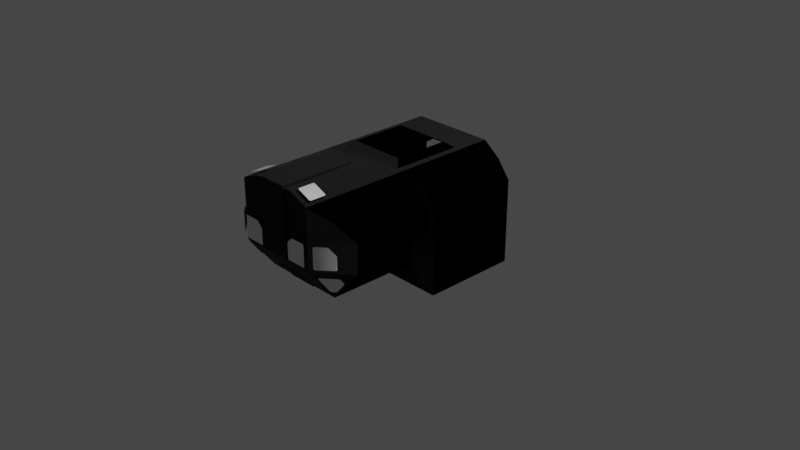 # Source: base_lander_IVA.blend  (saved by Blender 3.1.7; exported with 4.5.12 LTS)
import bpy
from mathutils import Matrix  # noqa: F401  (used for matrix-valued properties, if any)

bpy.ops.wm.read_factory_settings(use_empty=True)
scene = bpy.context.scene
scene.name = 'Scene'

# ---- collections
col_collection = bpy.data.collections.new('Collection'); scene.collection.children.link(col_collection)
col_collider_collider = bpy.data.collections.new('collider:collider')  # instanced only; not linked into the scene

# ---- images (referenced by path relative to the original .blend; pixels are not part of the script)
import os
ASSET_DIR = os.environ.get("B2B_ASSET_DIR", "")  # directory of the original .blend (textures are referenced by path, not embedded)
HERE = os.path.dirname(os.path.abspath(__file__))  # packed textures are extracted next to this script under _unpacked/

def load_image(name, relpath, width, height, colorspace="sRGB"):
    """Load a texture the original file referenced (path relative to the .blend, or extracted next to this script)."""
    p = next((c for c in (os.path.join(HERE, relpath), os.path.join(ASSET_DIR, relpath)) if relpath and os.path.exists(c)), "")
    if p:
        img = bpy.data.images.load(p, check_existing=True)
        img.name = name
    else:  # same state as the original file: an image datablock whose file is absent (Cycles renders it pink)
        img = bpy.data.images.new(name, width, height)
        img.source = "FILE"
        img.filepath = "//" + (relpath or name)
    img.colorspace_settings.name = colorspace
    return img
img_lander_iva_diff_001 = load_image('lander_IVA_diff.001', 'lander_IVA_diff.dds', 1024, 1024, 'sRGB')
img_lander_iva_nrm_001 = load_image('lander_IVA_nrm.001', 'lander_IVA_nrm.dds', 1024, 1024, 'Non-Color')

# ---- materials (node trees are filled in below, after node groups)
mat_landeriva = bpy.data.materials.new('landerIVA')
mat_landeriva.use_transparent_shadow = False
mat_material_001 = bpy.data.materials.new('Material.001')
mat_material_001.use_transparent_shadow = False

# ---- node groups
ng_color4 = bpy.data.node_groups.new('Color4', 'ShaderNodeTree')
_s = ng_color4.interface.new_socket(name='Color', in_out='OUTPUT', socket_type='NodeSocketColor')
_s = ng_color4.interface.new_socket(name='Alpha', in_out='OUTPUT', socket_type='NodeSocketFloat')
_s = ng_color4.interface.new_socket(name='Color', in_out='INPUT', socket_type='NodeSocketColor')
_s = ng_color4.interface.new_socket(name='Alpha', in_out='INPUT', socket_type='NodeSocketFloat')
_s.min_value = 1.0
_N = ng_color4.nodes; _L = ng_color4.links
n0 = _N.new('NodeGroupInput'); n0.name = 'Group Input'; n0.location = (-403, 18)
n1 = _N.new('NodeGroupOutput'); n1.name = 'Group Output'; n1.location = (154, 24)
_L.new(n0.outputs[1], n1.inputs[1])
_L.new(n0.outputs[0], n1.inputs[0])
n1.is_active_output = True
ng_maincolor = bpy.data.node_groups.new('MainColor', 'ShaderNodeTree')
_s = ng_maincolor.interface.new_socket(name='Color', in_out='OUTPUT', socket_type='NodeSocketColor')
_s = ng_maincolor.interface.new_socket(name='Alpha', in_out='OUTPUT', socket_type='NodeSocketFloat')
_s = ng_maincolor.interface.new_socket(name='VColor', in_out='INPUT', socket_type='NodeSocketColor')
_s = ng_maincolor.interface.new_socket(name='VAlpha', in_out='INPUT', socket_type='NodeSocketFloat')
_s.min_value = 1e+04
_s = ng_maincolor.interface.new_socket(name='CColor', in_out='INPUT', socket_type='NodeSocketColor')
_s = ng_maincolor.interface.new_socket(name='CAlpha', in_out='INPUT', socket_type='NodeSocketFloat')
_s.min_value = 1.0
_s = ng_maincolor.interface.new_socket(name='TColor', in_out='INPUT', socket_type='NodeSocketColor')
_s = ng_maincolor.interface.new_socket(name='TAlpha', in_out='INPUT', socket_type='NodeSocketFloat')
_s.min_value = 1.0
_N = ng_maincolor.nodes; _L = ng_maincolor.links
n0 = _N.new('NodeGroupInput'); n0.name = 'Group Input'; n0.location = (-284, 35)
n1 = _N.new('NodeGroupOutput'); n1.name = 'Group Output'; n1.location = (332, -19)
n2 = _N.new('ShaderNodeMix'); n2.name = 'VC*CC*TC'; n2.location = (127, -33)
n2.label = 'VC*CC*TC'
n2.hide = True
n2.data_type = 'RGBA'
n2.blend_type = 'MULTIPLY'
n2.inputs[0].default_value = 1.0
n3 = _N.new('ShaderNodeMix'); n3.name = 'VC*CC'; n3.location = (-44, 33)
n3.label = 'VC*CC'
n3.hide = True
n3.data_type = 'RGBA'
n3.blend_type = 'MULTIPLY'
n3.inputs[0].default_value = 1.0
n4 = _N.new('ShaderNodeMath'); n4.name = 'VA*CA'; n4.location = (-59, -19)
n4.label = 'VA*CA'
n4.hide = True
n4.operation = 'MULTIPLY'
n4.inputs[2].default_value = 0.0
n5 = _N.new('ShaderNodeMath'); n5.name = 'VA*CA*TA'; n5.location = (130, -79)
n5.label = 'VA*CA*TA'
n5.hide = True
n5.operation = 'MULTIPLY'
n5.inputs[2].default_value = 0.0
_L.new(n0.outputs[2], n3.inputs[7])
_L.new(n0.outputs[4], n2.inputs[7])
_L.new(n2.outputs[2], n1.inputs[0])
_L.new(n3.outputs[2], n2.inputs[6])
_L.new(n0.outputs[0], n3.inputs[6])
_L.new(n0.outputs[1], n4.inputs[0])
_L.new(n0.outputs[3], n4.inputs[1])
_L.new(n4.outputs[0], n5.inputs[0])
_L.new(n0.outputs[5], n5.inputs[1])
_L.new(n5.outputs[0], n1.inputs[1])
n1.is_active_output = True
ng_standardshader = bpy.data.node_groups.new('StandardShader', 'ShaderNodeTree')
_s = ng_standardshader.interface.new_socket(name='BSDF', in_out='OUTPUT', socket_type='NodeSocketShader')
_s = ng_standardshader.interface.new_socket(name='BaseColor', in_out='INPUT', socket_type='NodeSocketColor')
_s = ng_standardshader.interface.new_socket(name='Shininess', in_out='INPUT', socket_type='NodeSocketFloat')
_s.min_value = 1e+04
_s = ng_standardshader.interface.new_socket(name='Gloss', in_out='INPUT', socket_type='NodeSocketFloat')
_s.min_value = 1e+04
_s = ng_standardshader.interface.new_socket(name='Emission', in_out='INPUT', socket_type='NodeSocketColor')
_s = ng_standardshader.interface.new_socket(name='Emission Strength', in_out='INPUT', socket_type='NodeSocketFloat')
_s.min_value = 1e+06
_s = ng_standardshader.interface.new_socket(name='Alpha', in_out='INPUT', socket_type='NodeSocketFloat')
_s.min_value = 1.0
_s = ng_standardshader.interface.new_socket(name='NormalColor', in_out='INPUT', socket_type='NodeSocketColor')
_N = ng_standardshader.nodes; _L = ng_standardshader.links
n0 = _N.new('NodeGroupOutput'); n0.name = 'Group Output'; n0.location = (555, 248)
n1 = _N.new('NodeGroupInput'); n1.name = 'Group Input'; n1.location = (-444, 74)
n2 = _N.new('ShaderNodeNormalMap'); n2.name = 'Normal Map'; n2.location = (-96, -256)
n2.hide = True
n3 = _N.new('ShaderNodeMath'); n3.name = 'Roughness'; n3.location = (-4, -2)
n3.label = 'Roughness'
n3.hide = True
n3.operation = 'SQRT'
n3.inputs[2].default_value = 0.0
n4 = _N.new('ShaderNodeMath'); n4.name = 'SpecularConv'; n4.location = (-120, 39)
n4.label = 'SpecularConv'
n4.hide = True
n4.operation = 'SQRT'
n4.inputs[2].default_value = 0.0
n5 = _N.new('ShaderNodeMath'); n5.name = 'Gloss2Rough'; n5.location = (-176, -1)
n5.label = 'Gloss2Rough'
n5.hide = True
n5.operation = 'SUBTRACT'
n5.inputs[0].default_value = 1.0
n5.inputs[2].default_value = 0.0
n6 = _N.new('ShaderNodeBsdfPrincipled'); n6.name = 'Principled BSDF'; n6.location = (226, 256)
n6.distribution = 'GGX'
n6.subsurface_method = 'BURLEY'
n6.inputs[3].default_value = 1.45
_L.new(n6.outputs[0], n0.inputs[0])
_L.new(n4.outputs[0], n6.inputs[13])
_L.new(n1.outputs[3], n6.inputs[27])
_L.new(n3.outputs[0], n6.inputs[2])
_L.new(n1.outputs[0], n6.inputs[0])
_L.new(n1.outputs[1], n4.inputs[0])
_L.new(n1.outputs[6], n2.inputs[1])
_L.new(n5.outputs[0], n3.inputs[0])
_L.new(n1.outputs[2], n5.inputs[1])
_L.new(n2.outputs[0], n6.inputs[5])
_L.new(n1.outputs[5], n6.inputs[4])
_L.new(n1.outputs[4], n6.inputs[28])
n0.is_active_output = True
ng_dxtnormal = bpy.data.node_groups.new('dxtNormal', 'ShaderNodeTree')
_s = ng_dxtnormal.interface.new_socket(name='Color', in_out='OUTPUT', socket_type='NodeSocketColor')
_s = ng_dxtnormal.interface.new_socket(name='RGB', in_out='INPUT', socket_type='NodeSocketColor')
_s = ng_dxtnormal.interface.new_socket(name='Alpha', in_out='INPUT', socket_type='NodeSocketFloat')
_s.min_value = 1e+04
_N = ng_dxtnormal.nodes; _L = ng_dxtnormal.links
n0 = _N.new('NodeReroute'); n0.name = 'Reroute'; n0.location = (396, 44)
n0.width = 100
n0.socket_idname = 'NodeSocketFloat'
n1 = _N.new('NodeReroute'); n1.name = 'Reroute.002'; n1.location = (378, 56)
n1.width = 100
n1.socket_idname = 'NodeSocketFloat'
n2 = _N.new('NodeReroute'); n2.name = 'Reroute.001'; n2.location = (376, 13)
n2.width = 100
n2.socket_idname = 'NodeSocketFloat'
n3 = _N.new('NodeGroupInput'); n3.name = 'dxtNormalInput'; n3.location = (36, 79)
n3.label = 'dxtNormalInput'
n4 = _N.new('NodeGroupOutput'); n4.name = 'dxtNormalOutput'; n4.location = (1779, 73)
n4.label = 'dxtNormalOutput'
n5 = _N.new('ShaderNodeSeparateColor'); n5.name = 'dxtNormal.separateRGB'; n5.location = (215, 54)
n5.label = 'separateRGB'
n5.width = 125
n5.hide = True
n6 = _N.new('ShaderNodeVectorMath'); n6.name = 'mul2'; n6.location = (611, 34)
n6.label = '*2'
n6.hide = True
n6.operation = 'SCALE'
n6.inputs[3].default_value = 2.0
n7 = _N.new('ShaderNodeCombineXYZ'); n7.name = 'Combine XYZ'; n7.location = (446, 34)
n7.hide = True
n8 = _N.new('ShaderNodeVectorMath'); n8.name = 'xy_dot_xy'; n8.location = (941, 34)
n8.label = 'xy . xy'
n8.hide = True
n8.operation = 'DOT_PRODUCT'
n9 = _N.new('ShaderNodeMath'); n9.name = 'subXY'; n9.location = (1106, 34)
n9.label = 'Z^2'
n9.hide = True
n9.operation = 'SUBTRACT'
n9.use_clamp = True
n9.inputs[0].default_value = 1.0
n9.inputs[2].default_value = 0.0
n10 = _N.new('ShaderNodeMath'); n10.name = 'sqrtZ2'; n10.location = (1271, 34)
n10.label = 'Z = sqrt(1-X^2-Y^2)'
n10.hide = True
n10.operation = 'SQRT'
n10.inputs[2].default_value = 0.0
n11 = _N.new('ShaderNodeCombineColor'); n11.name = 'Combine RGB'; n11.location = (1593, 53)
n11.hide = True
n12 = _N.new('ShaderNodeMath'); n12.name = 'zToBlue'; n12.location = (1436, 34)
n12.label = 'Z to Blue'
n12.hide = True
n12.operation = 'MULTIPLY_ADD'
n13 = _N.new('ShaderNodeVectorMath'); n13.name = 'sub1'; n13.location = (776, 34)
n13.label = '-1'
n13.hide = True
n13.operation = 'SUBTRACT'
n13.inputs[1].default_value = (1.0, 1.0, 0.0)
_L.new(n3.outputs[0], n5.inputs[0])
_L.new(n5.outputs[1], n0.inputs[0])
_L.new(n3.outputs[1], n2.inputs[0])
_L.new(n2.outputs[0], n1.inputs[0])
_L.new(n1.outputs[0], n11.inputs[0])
_L.new(n11.outputs[0], n4.inputs[0])
_L.new(n7.outputs[0], n6.inputs[0])
_L.new(n6.outputs[0], n13.inputs[0])
_L.new(n9.outputs[0], n10.inputs[0])
_L.new(n10.outputs[0], n12.inputs[0])
_L.new(n12.outputs[0], n11.inputs[2])
_L.new(n0.outputs[0], n7.inputs[1])
_L.new(n2.outputs[0], n7.inputs[0])
_L.new(n0.outputs[0], n11.inputs[1])
_L.new(n13.outputs[0], n8.inputs[0])
_L.new(n13.outputs[0], n8.inputs[1])
_L.new(n8.outputs[1], n9.inputs[1])
n4.is_active_output = True

# ---- material node trees
mat_landeriva.use_nodes = True; mat_landeriva.node_tree.nodes.clear()
_N = mat_landeriva.node_tree.nodes; _L = mat_landeriva.node_tree.links
n0 = _N.new('ShaderNodeVertexColor'); n0.name = 'Vertex Color'; n0.location = (-88, -138)
n0.hide = True
n1 = _N.new('ShaderNodeTexImage'); n1.name = '_MainTex'; n1.location = (-200, -238)
n1.label = '_MainTex'
n1.hide = True
n1.image = img_lander_iva_diff_001
n2 = _N.new('ShaderNodeTexImage'); n2.name = '_BumpMap'; n2.location = (-188, -311)
n2.label = '_BumpMap'
n2.hide = True
n2.image = img_lander_iva_nrm_001
n3 = _N.new('ShaderNodeUVMap'); n3.name = 'UV Map'; n3.location = (-398, -256)
n4 = _N.new('ShaderNodeOutputMaterial'); n4.name = 'Material Output'; n4.location = (730, -26)
n5 = _N.new('ShaderNodeGroup'); n5.name = '_Color'; n5.location = (-87, -190)
n5.label = '_Color'
n5.hide = True
n5.node_tree = ng_color4
n5.inputs[0].default_value = (1.0, 1.0, 1.0, 1.0)
n5.inputs[1].default_value = 1.0
n6 = _N.new('ShaderNodeGroup'); n6.name = 'MainColor'; n6.location = (104, -41)
n6.node_tree = ng_maincolor
n7 = _N.new('ShaderNodeGroup'); n7.name = 'StandardShader'; n7.location = (489, -47)
n7.node_tree = ng_standardshader
n7.inputs[3].default_value = (0.0, 0.0, 0.0, 1.0)
n7.inputs[4].default_value = 1.0
n8 = _N.new('ShaderNodeValue'); n8.name = '_Shininess'; n8.location = (289, -30)
n8.label = '_Shininess'
n8.hide = True
n8.outputs[0].default_value = 0.4
n9 = _N.new('ShaderNodeGroup'); n9.name = 'dxtNormal'; n9.location = (104, -318)
n9.hide = True
n9.node_tree = ng_dxtnormal
n10 = _N.new('ShaderNodeValue'); n10.name = '_Opacity'; n10.location = (277, -211)
n10.label = '_Opacity'
n10.hide = True
n10.outputs[0].default_value = 1.0
_L.new(n2.outputs[0], n9.inputs[0])
_L.new(n2.outputs[1], n9.inputs[1])
_L.new(n5.outputs[0], n6.inputs[2])
_L.new(n5.outputs[1], n6.inputs[3])
_L.new(n6.outputs[0], n7.inputs[0])
_L.new(n6.outputs[1], n7.inputs[2])
_L.new(n3.outputs[0], n1.inputs[0])
_L.new(n1.outputs[0], n6.inputs[4])
_L.new(n1.outputs[1], n6.inputs[5])
_L.new(n7.outputs[0], n4.inputs[0])
_L.new(n3.outputs[0], n2.inputs[0])
_L.new(n0.outputs[0], n6.inputs[0])
_L.new(n0.outputs[1], n6.inputs[1])
_L.new(n8.outputs[0], n7.inputs[1])
_L.new(n9.outputs[0], n7.inputs[6])
_L.new(n10.outputs[0], n7.inputs[5])
n4.is_active_output = True
mat_material_001.use_nodes = True; mat_material_001.node_tree.nodes.clear()
_N = mat_material_001.node_tree.nodes; _L = mat_material_001.node_tree.links
n0 = _N.new('ShaderNodeBsdfPrincipled'); n0.name = 'Principled BSDF'; n0.location = (10, 300)
n0.distribution = 'GGX'
n0.subsurface_method = 'RANDOM_WALK_SKIN'
n0.inputs[3].default_value = 1.45
n0.inputs[27].default_value = (0.0, 0.0, 0.0, 1.0)
n0.inputs[28].default_value = 1.0
n1 = _N.new('ShaderNodeOutputMaterial'); n1.name = 'Material Output'; n1.location = (300, 300)
_L.new(n0.outputs[0], n1.inputs[0])
n1.is_active_output = True

# ---- world
world_world = bpy.data.worlds.new('World'); scene.world = world_world
world_world.use_nodes = True; world_world.node_tree.nodes.clear()
_N = world_world.node_tree.nodes; _L = world_world.node_tree.links
n0 = _N.new('ShaderNodeOutputWorld'); n0.name = 'World Output'; n0.location = (300, 300)
n1 = _N.new('ShaderNodeBackground'); n1.name = 'Background'; n1.location = (10, 300)
n1.inputs[0].default_value = (0.05088, 0.05088, 0.05088, 1.0)
_L.new(n1.outputs[0], n0.inputs[0])
n0.is_active_output = True
world_world.color = (0.05088, 0.05088, 0.05088)
world_world.use_sun_shadow = False
world_world.sun_shadow_jitter_overblur = 0.0

# ---- cameras
cam_camera = bpy.data.cameras.new('Camera')
cam_camera.clip_end = 100.0
cam_camera.ortho_scale = 7.314

# ---- lights
light_light = bpy.data.lights.new('Light', 'POINT')
light_light.transmission_factor = 0.0
light_light.energy = 1000.0
light_light.shadow_soft_size = 0.1
light_light.shadow_maximum_resolution = 0.006
light_light.use_absolute_resolution = True

# ---- meshes
me_landeriva_001 = bpy.data.meshes.new('landerIVA.001')
me_landeriva_001.from_pydata([(-0.3819, 0.3899, 0.7865), (-0.373, 0.75, 0.5182), (-0.251, 0.75, -0.4173), (-0.373, 0.75, -0.3136), (0.251, 0.75, -0.4173), (0.373, 0.75, 0.5182), (0.2395, 0.75, 0.6036), (0.373, 0.75, -0.3136), (-0.3819, -0.3779, 0.7865), (-0.453, -0.2862, 0.6345), (-0.7844, -0.2862, -0.4538), (-0.7844, -0.2862, 0.4538), (0.4529, -0.2862, -0.2356), (0.453, -0.2862, 0.6345), (0.3819, -0.3779, 0.7865), (0.4529, -0.2862, -0.01281), (-0.4529, -0.2862, -0.01281), (-0.6417, -0.2862, 0.6417), (0.7844, -0.2862, 0.4538), (0.6417, -0.2862, 0.6417), (0.7844, -0.2862, -0.4538), (-0.4529, -0.2862, -0.2356), (-0.6745, -0.2862, 0.2029), (-0.6745, -0.2862, 0.4187), (0.6745, -0.2862, 0.2029), (0.6745, -0.2862, 0.4187), (-0.3011, 0.3087, 0.8453), (-0.453, -0.5725, 0.6345), (0.4529, -0.5725, -0.2356), (0.453, -0.5725, 0.6345), (-0.3011, -0.2966, 0.8453), (0.4529, -0.5725, -0.01281), (-0.4529, -0.5725, -0.01281), (-0.4529, -0.5725, -0.2356), (-0.6745, -0.5725, 0.2231), (-0.6745, -0.5725, 0.405), (0.6745, -0.5725, 0.2231), (0.6745, -0.5725, 0.405), (-0.4537, -0.2862, 0.7865), (-0.7844, -0.2862, 0.4538), (0.4537, -0.2862, 0.7865), (-0.6417, -0.2862, 0.6417), (0.7844, -0.2862, 0.4538), (0.6417, -0.2862, 0.6417), (-0.7844, -0.5725, 0.4538), (-0.6417, -0.5725, 0.6417), (0.7844, -0.5725, 0.4538), (0.6417, -0.5725, 0.6417), (-0.6745, -0.5725, 0.405), (0.6745, -0.5725, 0.405), (-0.7844, -0.5725, 0.4538), (0.7844, -0.5725, 0.4538), (-0.6745, -0.5725, 0.2231), (-0.6745, -0.5725, 0.405), (0.6745, -0.5725, 0.2231), (0.6745, -0.5725, 0.405), (-0.6745, -0.5725, 0.2231), (-0.6745, -0.5725, 0.405), (0.6745, -0.5725, 0.2231), (0.6745, -0.5725, 0.405), (-0.7844, -0.5725, 0.141), (0.7844, -0.5725, 0.141), (-0.233, -0.6265, 0.8749), (0.233, -0.6265, 0.8749), (-0.4537, -1.54, 0.7865), (0.4529, -1.246, -0.2356), (0.4537, -1.54, 0.7865), (-0.4529, -1.246, -0.2356), (-0.7844, -1.246, 0.4538), (-0.6417, -1.384, 0.6417), (0.7844, -1.246, 0.4538), (0.6417, -1.384, 0.6417), (-0.7844, -1.246, 0.141), (0.7844, -1.246, 0.141), (-0.233, -1.54, 0.8749), (0.233, -1.54, 0.8749), (0.4506, -1.54, 0.141), (-0.4506, -1.54, 0.141), (-0.4506, -1.54, 0.4538), (0.4506, -1.54, 0.4538), (-0.1555, -1.259, -0.2353), (-0.1555, -0.8924, -0.2353), (-0.1555, -0.9759, -0.1311), (0.1555, -1.259, -0.2353), (0.1555, -0.8924, -0.2353), (0.1555, -0.9759, -0.1311), (-0.1555, -1.073, -0.1311), (0.1555, -1.073, -0.1311), (0.1555, -1.33, 0.1793), (0.1555, -1.559, 0.1793), (-0.1555, -1.559, 0.1793), (-0.1555, -1.33, 0.1793), (0.1555, -1.33, 0.6006), (-0.1555, -1.33, 0.6006), (0.1555, -1.081, 0.7775), (0.1555, -1.559, 0.8994), (-0.1555, -1.559, 0.8994), (-0.1555, -1.081, 0.7775), (0.1555, -1.081, 0.7775), (-0.1555, -1.081, 0.7775), (0.1555, -0.7594, 0.8994), (-0.1555, -0.7594, 0.8994), (-0.1555, -0.7594, 0.8076), (0.1555, -0.7594, 0.8076), (-0.1555, -0.7594, 0.8076), (0.1555, -0.7594, 0.8076), (-0.1555, -0.7594, 0.8994), (0.1555, -0.7594, 0.8994), (-0.7844, 0.75, 0.4538), (-0.6417, 0.75, 0.6417), (0.7844, 0.75, 0.4538), (0.6417, 0.75, 0.6417), (0.7844, 0.75, -0.4538), (-0.2395, 0.75, 0.6036), (0.3819, 0.3899, 0.7865), (-0.7844, 0.75, -0.4538), (-0.4537, 0.75, 0.7865), (0.4537, 0.75, 0.7865), (-0.4537, -0.2862, 0.7865), (0.4537, -0.2862, 0.7865), (0.4537, -0.5725, 0.7865), (-0.4537, -0.5725, 0.7865), (0.3011, -0.2966, 0.8453), (0.3011, 0.3087, 0.8453)], [(39, 41), (42, 43), (43, 40), (41, 38), (38, 40)], [(108, 11, 10, 115), (14, 8, 30, 122), (109, 17, 11, 108), (111, 19, 119, 117), (115, 10, 20, 112), (110, 18, 19, 111), (116, 118, 17, 109), (112, 20, 18, 110), (119, 19, 13), (9, 17, 118), (12, 20, 10, 21), (18, 20, 24, 25), (19, 18, 25, 13), (17, 9, 23, 11), (11, 23, 22, 10), (16, 21, 10, 22), (15, 24, 20, 12), (119, 13, 29, 120), (24, 15, 31, 36), (23, 9, 27, 35), (63, 62, 121, 120), (9, 118, 121, 27), (25, 24, 36, 37), (13, 25, 37, 29), (16, 22, 34, 32), (21, 16, 32, 33), (15, 12, 28, 31), (22, 23, 35, 34), (12, 21, 33, 28), (27, 45, 44, 35), (121, 45, 27), (29, 37, 46, 47), (120, 29, 47), (46, 37, 49, 51), (35, 44, 50, 48), (37, 36, 54, 55), (34, 35, 53, 52), (55, 54, 58, 59), (52, 53, 57, 56), (59, 58, 61, 46), (56, 57, 44, 60), (28, 61, 58, 31), (32, 56, 60, 33), (44, 45, 69, 68), (120, 47, 71, 66), (61, 28, 65, 73), (45, 121, 64, 69), (60, 44, 68, 72), (28, 33, 67, 65), (33, 60, 72, 67), (47, 46, 70, 71), (46, 61, 73, 70), (63, 120, 66, 75), (121, 62, 74, 64), (62, 63, 75, 74), (72, 68, 78, 77), (75, 66, 79, 76, 77, 78, 64, 74), (69, 64, 78), (65, 67, 77, 76), (73, 65, 76), (69, 78, 68), (71, 70, 79), (70, 73, 76, 79), (71, 79, 66), (67, 72, 77), (8, 0, 26, 30), (85, 87, 83, 84), (81, 82, 85, 84), (83, 89, 90, 80), (81, 84, 83, 80), (85, 82, 86, 87), (96, 97, 99, 93), (87, 86, 91, 88), (88, 92, 95, 89), (92, 93, 99, 98), (92, 98, 94, 95), (88, 91, 93, 92), (89, 95, 96, 90), (97, 96, 101), (87, 88, 89, 83), (97, 94, 98, 99), (100, 101, 96, 95), (95, 94, 100), (97, 101, 106, 104), (103, 102, 101, 100), (101, 100, 107, 106), (94, 97, 104, 105), (100, 94, 105, 107), (102, 103, 105, 104), (101, 102, 104, 106), (103, 100, 107, 105), (80, 90, 91, 86), (90, 96, 93, 91), (81, 80, 86, 82), (3, 1, 109, 108), (5, 7, 110, 111), (7, 4, 112, 110), (1, 113, 116, 109), (113, 6, 117, 116), (2, 3, 108, 115), (4, 2, 115, 112), (6, 5, 111, 117), (114, 0, 116, 117), (0, 8, 118, 116), (14, 114, 117, 119), (14, 119, 120), (8, 121, 118), (8, 14, 120, 121), (114, 14, 122, 123), (0, 114, 123, 26)])
_uv = me_landeriva_001.uv_layers.new(name='UVMap')
_uv.uv.foreach_set('vector', [0.3982, 0.4964, 0.3982, 0.4964, 0.4793, 0.4964, 0.4793, 0.4964, 0.2961, 0.368, 0.3119, 0.409, 0.3119, 0.409, 0.2961, 0.368, 0.3499, 0.4597, 0.3499, 0.4597, 0.3982, 0.4964, 0.3982, 0.4964, 0.3499, 0.4597, 0.3499, 0.4597, 0.3127, 0.4113, 0.3127, 0.4113, 0.6318, 0.2945, 0.6318, 0.2945, 0.4793, 0.4964, 0.4793, 0.4964, 0.3982, 0.4964, 0.3982, 0.4964, 0.3499, 0.4597, 0.3499, 0.4597, 0.3127, 0.4113, 0.3127, 0.4113, 0.3499, 0.4597, 0.3499, 0.4597, 0.4793, 0.4964, 0.4793, 0.4964, 0.3982, 0.4964, 0.3982, 0.4964, 0.318, 0.4127, 0.3499, 0.4597, 0.3532, 0.4586, 0.3502, 0.4432, 0.3499, 0.4597, 0.3127, 0.4113, 0.477, 0.4919, 0.4793, 0.4964, 0.6318, 0.2945, 0.6234, 0.2964, 0.3982, 0.4964, 0.4793, 0.4964, 0.0, 0.0, 0.0, 0.0, 0.3499, 0.4597, 0.3982, 0.4964, 0.0, 0.0, 0.3532, 0.4586, 0.3499, 0.4597, 0.3502, 0.4432, 0.0, 0.0, 0.3982, 0.4964, 0.3982, 0.4964, 0.0, 0.0, 0.0, 0.0, 0.4793, 0.4964, 0.0, 0.0, 0.6234, 0.2964, 0.4793, 0.4964, 0.0, 0.0, 0.0, 0.0, 0.0, 0.0, 0.4793, 0.4964, 0.477, 0.4919, 0.318, 0.4127, 0.3532, 0.4586, 0.3532, 0.4586, 0.318, 0.4127, 0.0, 0.0, 0.0, 0.0, 0.0, 0.0, 0.0, 0.0, 0.0, 0.0, 0.3502, 0.4432, 0.3502, 0.4432, 0.0, 0.0, 0.2901, 0.3348, 0.2901, 0.3147, 0.2901, 0.2945, 0.2901, 0.355, 0.3502, 0.4432, 0.3127, 0.4113, 0.3127, 0.4113, 0.3502, 0.4432, 0.0, 0.0, 0.0, 0.0, 0.0, 0.0, 0.0, 0.0, 0.3532, 0.4586, 0.0, 0.0, 0.0, 0.0, 0.3532, 0.4586, 0.0, 0.0, 0.0, 0.0, 0.0, 0.0, 0.0, 0.0, 0.6234, 0.2964, 0.0, 0.0, 0.0, 0.0, 0.6234, 0.2964, 0.0, 0.0, 0.477, 0.4919, 0.477, 0.4919, 0.0, 0.0, 0.0, 0.0, 0.0, 0.0, 0.0, 0.0, 0.0, 0.0, 0.477, 0.4919, 0.6234, 0.2964, 0.6234, 0.2964, 0.477, 0.4919, 0.3502, 0.4432, 0.0, 0.0, 0.0, 0.0, 0.0, 0.0, 0.3127, 0.4113, 0.0, 0.0, 0.3502, 0.4432, 0.3532, 0.4586, 0.0, 0.0, 0.0, 0.0, 0.0, 0.0, 0.318, 0.4127, 0.3532, 0.4586, 0.0, 0.0, 0.0, 0.0, 0.0, 0.0, 0.0, 0.0, 0.0, 0.0, 0.0, 0.0, 0.0, 0.0, 0.0, 0.0, 0.0, 0.0, 0.0, 0.0, 0.0, 0.0, 0.0, 0.0, 0.0, 0.0, 0.0, 0.0, 0.0, 0.0, 0.0, 0.0, 0.0, 0.0, 0.0, 0.0, 0.0, 0.0, 0.0, 0.0, 0.0, 0.0, 0.0, 0.0, 0.0, 0.0, 0.0, 0.0, 0.0, 0.0, 0.0, 0.0, 0.0, 0.0, 0.0, 0.0, 0.0, 0.0, 0.0, 0.0, 0.0, 0.0, 0.0, 0.0, 0.0, 0.0, 0.477, 0.4919, 0.0, 0.0, 0.0, 0.0, 0.0, 0.0, 0.0, 0.0, 0.0, 0.0, 0.0, 0.0, 0.6234, 0.2964, 0.0, 0.0, 0.0, 0.0, 0.0, 0.0, 0.0, 0.0, 0.318, 0.4127, 0.0, 0.0, 0.0, 0.0, 0.318, 0.4127, 0.0, 0.0, 0.477, 0.4919, 0.477, 0.4919, 0.0, 0.0, 0.0, 0.0, 0.3127, 0.4113, 0.3127, 0.4113, 0.0, 0.0, 0.0, 0.0, 0.0, 0.0, 0.0, 0.0, 0.0, 0.0, 0.477, 0.4919, 0.6234, 0.2964, 0.6234, 0.2964, 0.477, 0.4919, 0.6234, 0.2964, 0.0, 0.0, 0.0, 0.0, 0.6234, 0.2964, 0.0, 0.0, 0.0, 0.0, 0.0, 0.0, 0.0, 0.0, 0.0, 0.0, 0.0, 0.0, 0.0, 0.0, 0.0, 0.0, 0.2901, 0.3348, 0.2901, 0.355, 0.2901, 0.355, 0.2901, 0.3348, 0.2901, 0.2945, 0.2901, 0.3147, 0.2901, 0.3147, 0.2901, 0.2945, 0.2901, 0.3147, 0.2901, 0.3348, 0.2901, 0.3348, 0.2901, 0.3147, 0.0, 0.0, 0.0, 0.0, 0.0, 0.0, 0.0, 0.0, 0.2901, 0.3348, 0.318, 0.4127, 0.0, 0.0, 0.477, 0.4919, 0.0, 0.0, 0.0, 0.0, 0.2901, 0.2945, 0.2901, 0.3147, 0.0, 0.0, 0.3127, 0.4113, 0.0, 0.0, 0.477, 0.4919, 0.6234, 0.2964, 0.6234, 0.2964, 0.477, 0.4919, 0.0, 0.0, 0.477, 0.4919, 0.0, 0.0, 0.0, 0.0, 0.0, 0.0, 0.0, 0.0, 0.0, 0.0, 0.0, 0.0, 0.0, 0.0, 0.0, 0.0, 0.0, 0.0, 0.0, 0.0, 0.0, 0.0, 0.0, 0.0, 0.0, 0.0, 0.318, 0.4127, 0.6234, 0.2964, 0.0, 0.0, 0.6234, 0.2964, 0.2901, 0.2981, 0.2901, 0.2981, 0.2901, 0.2981, 0.2901, 0.2981, 0.625, 0.5, 0.625, 0.625, 0.375, 0.75, 0.375, 0.5, 0.375, 0.25, 0.625, 0.25, 0.625, 0.5, 0.375, 0.5, 0.375, 0.75, 0.625, 0.75, 0.625, 1.0, 0.375, 1.0, 0.125, 0.5, 0.375, 0.5, 0.375, 0.75, 0.125, 0.75, 0.625, 0.5, 0.875, 0.5, 0.875, 0.625, 0.625, 0.625, 0.875, 0.75, 0.875, 0.625, 0.625, 0.125, 0.625, 0.125, 0.625, 0.625, 0.875, 0.625, 0.875, 0.625, 0.625, 0.625, 0.625, 0.625, 0.625, 0.625, 0.625, 0.75, 0.625, 0.75, 0.625, 0.625, 0.875, 0.625, 0.875, 0.625, 0.625, 0.625, 0.625, 0.625, 0.625, 0.625, 0.625, 0.625, 0.625, 0.75, 0.625, 0.625, 0.875, 0.625, 0.875, 0.625, 0.625, 0.625, 0.625, 0.75, 0.625, 0.75, 0.875, 0.75, 0.625, 1.0, 0.875, 0.625, 0.875, 0.75, 0.875, 0.625, 0.625, 0.625, 0.625, 0.625, 0.625, 0.75, 0.375, 0.75, 0.875, 0.625, 0.625, 0.625, 0.625, 0.625, 0.875, 0.625, 0.625, 0.625, 0.875, 0.625, 0.875, 0.75, 0.625, 0.75, 0.625, 0.75, 0.625, 0.625, 0.625, 0.625, 0.875, 0.625, 0.875, 0.625, 0.875, 0.625, 0.875, 0.625, 0.625, 0.625, 0.875, 0.625, 0.875, 0.625, 0.625, 0.625, 0.875, 0.625, 0.625, 0.625, 0.625, 0.625, 0.875, 0.625, 0.625, 0.625, 0.875, 0.625, 0.875, 0.625, 0.625, 0.625, 0.625, 0.625, 0.625, 0.625, 0.625, 0.625, 0.625, 0.625, 0.875, 0.625, 0.625, 0.625, 0.625, 0.625, 0.875, 0.625, 0.875, 0.625, 0.875, 0.625, 0.875, 0.625, 0.875, 0.625, 0.625, 0.625, 0.625, 0.625, 0.625, 0.625, 0.625, 0.625, 0.375, 0.0, 0.625, 0.0, 0.625, 0.125, 0.625, 0.125, 0.625, 0.0, 0.875, 0.75, 0.625, 0.125, 0.625, 0.125, 0.375, 0.25, 0.375, 0.0, 0.625, 0.125, 0.625, 0.25, 0.3907, 0.4741, 0.3433, 0.3844, 0.3499, 0.4597, 0.3982, 0.4964, 0.355, 0.4606, 0.3982, 0.4907, 0.3982, 0.4964, 0.3499, 0.4597, 0.3982, 0.4907, 0.4785, 0.4915, 0.4793, 0.4964, 0.3982, 0.4964, 0.3433, 0.3844, 0.2985, 0.3022, 0.2901, 0.2945, 0.3499, 0.4597, 0.2985, 0.3022, 0.3206, 0.4158, 0.3127, 0.4113, 0.2901, 0.2945, 0.4674, 0.4741, 0.3907, 0.4741, 0.3982, 0.4964, 0.4793, 0.4964, 0.4785, 0.4915, 0.6196, 0.298, 0.6318, 0.2945, 0.4793, 0.4964, 0.3206, 0.4158, 0.355, 0.4606, 0.3499, 0.4597, 0.3127, 0.4113, 0.2901, 0.3514, 0.2901, 0.2981, 0.2901, 0.2945, 0.2901, 0.355, 0.2901, 0.2981, 0.2901, 0.2981, 0.2901, 0.2945, 0.2901, 0.2945, 0.2901, 0.3514, 0.2901, 0.3514, 0.2901, 0.355, 0.2901, 0.355, 0.3177, 0.4127, 0.318, 0.4127, 0.2901, 0.355, 0.3119, 0.409, 0.3127, 0.4113, 0.3127, 0.4113, 0.3119, 0.409, 0.2961, 0.368, 0.2901, 0.355, 0.3127, 0.4113, 0.2901, 0.3514, 0.2901, 0.3514, 0.2901, 0.3514, 0.2901, 0.3514, 0.2901, 0.2981, 0.2901, 0.3514, 0.2901, 0.3514, 0.2901, 0.2981])
_uv.active_render = True
_uv = me_landeriva_001.uv_layers.new(name='UVMap2')
_uv.uv.foreach_set('vector', [0.3142, 0.7708, 0.3142, 0.7708, 0.3142, 0.7085, 0.3142, 0.7085, 0.1131, 0.8493, 0.2399, 0.8372, 0.2399, 0.8372, 0.1131, 0.8493, 0.286, 0.808, 0.286, 0.808, 0.3142, 0.7708, 0.3142, 0.7708, 0.03212, 0.808, 0.03212, 0.808, 0.0693, 0.8365, 0.0693, 0.8365, 0.159, 0.5913, 0.159, 0.5913, 0.003906, 0.7085, 0.003906, 0.7085, 0.003906, 0.7708, 0.003906, 0.7708, 0.03212, 0.808, 0.03212, 0.808, 0.2488, 0.8365, 0.2488, 0.8365, 0.286, 0.808, 0.286, 0.808, 0.003906, 0.7085, 0.003906, 0.7085, 0.003906, 0.7708, 0.003906, 0.7708, 0.06818, 0.8325, 0.03212, 0.808, 0.03293, 0.8054, 0.2733, 0.8077, 0.286, 0.808, 0.2488, 0.8365, 0.007319, 0.7103, 0.003906, 0.7085, 0.159, 0.5913, 0.1576, 0.5978, 0.003906, 0.7708, 0.003906, 0.7085, 0.0, 0.0, 0.0, 0.0, 0.03212, 0.808, 0.003906, 0.7708, 0.0, 0.0, 0.03293, 0.8054, 0.286, 0.808, 0.2733, 0.8077, 0.0, 0.0, 0.3142, 0.7708, 0.3142, 0.7708, 0.0, 0.0, 0.0, 0.0, 0.3142, 0.7085, 0.0, 0.0, 0.1576, 0.5978, 0.3142, 0.7085, 0.0, 0.0, 0.0, 0.0, 0.0, 0.0, 0.003906, 0.7085, 0.007319, 0.7103, 0.06818, 0.8325, 0.03293, 0.8054, 0.03293, 0.8054, 0.06818, 0.8325, 0.0, 0.0, 0.0, 0.0, 0.0, 0.0, 0.0, 0.0, 0.0, 0.0, 0.2733, 0.8077, 0.2733, 0.8077, 0.0, 0.0, 0.1281, 0.8539, 0.1436, 0.8539, 0.159, 0.8539, 0.1126, 0.8539, 0.2733, 0.8077, 0.2488, 0.8365, 0.2488, 0.8365, 0.2733, 0.8077, 0.0, 0.0, 0.0, 0.0, 0.0, 0.0, 0.0, 0.0, 0.03293, 0.8054, 0.0, 0.0, 0.0, 0.0, 0.03293, 0.8054, 0.0, 0.0, 0.0, 0.0, 0.0, 0.0, 0.0, 0.0, 0.1576, 0.5978, 0.0, 0.0, 0.0, 0.0, 0.1576, 0.5978, 0.0, 0.0, 0.007319, 0.7103, 0.007319, 0.7103, 0.0, 0.0, 0.0, 0.0, 0.0, 0.0, 0.0, 0.0, 0.0, 0.0, 0.007319, 0.7103, 0.1576, 0.5978, 0.1576, 0.5978, 0.007319, 0.7103, 0.2733, 0.8077, 0.0, 0.0, 0.0, 0.0, 0.0, 0.0, 0.2488, 0.8365, 0.0, 0.0, 0.2733, 0.8077, 0.03293, 0.8054, 0.0, 0.0, 0.0, 0.0, 0.0, 0.0, 0.06818, 0.8325, 0.03293, 0.8054, 0.0, 0.0, 0.0, 0.0, 0.0, 0.0, 0.0, 0.0, 0.0, 0.0, 0.0, 0.0, 0.0, 0.0, 0.0, 0.0, 0.0, 0.0, 0.0, 0.0, 0.0, 0.0, 0.0, 0.0, 0.0, 0.0, 0.0, 0.0, 0.0, 0.0, 0.0, 0.0, 0.0, 0.0, 0.0, 0.0, 0.0, 0.0, 0.0, 0.0, 0.0, 0.0, 0.0, 0.0, 0.0, 0.0, 0.0, 0.0, 0.0, 0.0, 0.0, 0.0, 0.0, 0.0, 0.0, 0.0, 0.0, 0.0, 0.0, 0.0, 0.0, 0.0, 0.0, 0.0, 0.0, 0.0, 0.007319, 0.7103, 0.0, 0.0, 0.0, 0.0, 0.0, 0.0, 0.0, 0.0, 0.0, 0.0, 0.0, 0.0, 0.1576, 0.5978, 0.0, 0.0, 0.0, 0.0, 0.0, 0.0, 0.0, 0.0, 0.06818, 0.8325, 0.0, 0.0, 0.0, 0.0, 0.06818, 0.8325, 0.0, 0.0, 0.007319, 0.7103, 0.007319, 0.7103, 0.0, 0.0, 0.0, 0.0, 0.2488, 0.8365, 0.2488, 0.8365, 0.0, 0.0, 0.0, 0.0, 0.0, 0.0, 0.0, 0.0, 0.0, 0.0, 0.007319, 0.7103, 0.1576, 0.5978, 0.1576, 0.5978, 0.007319, 0.7103, 0.1576, 0.5978, 0.0, 0.0, 0.0, 0.0, 0.1576, 0.5978, 0.0, 0.0, 0.0, 0.0, 0.0, 0.0, 0.0, 0.0, 0.0, 0.0, 0.0, 0.0, 0.0, 0.0, 0.0, 0.0, 0.1281, 0.8539, 0.1126, 0.8539, 0.1126, 0.8539, 0.1281, 0.8539, 0.159, 0.8539, 0.1436, 0.8539, 0.1436, 0.8539, 0.159, 0.8539, 0.1436, 0.8539, 0.1281, 0.8539, 0.1281, 0.8539, 0.1436, 0.8539, 0.0, 0.0, 0.0, 0.0, 0.0, 0.0, 0.0, 0.0, 0.1281, 0.8539, 0.06818, 0.8325, 0.0, 0.0, 0.007319, 0.7103, 0.0, 0.0, 0.0, 0.0, 0.159, 0.8539, 0.1436, 0.8539, 0.0, 0.0, 0.2488, 0.8365, 0.0, 0.0, 0.007319, 0.7103, 0.1576, 0.5978, 0.1576, 0.5978, 0.007319, 0.7103, 0.0, 0.0, 0.007319, 0.7103, 0.0, 0.0, 0.0, 0.0, 0.0, 0.0, 0.0, 0.0, 0.0, 0.0, 0.0, 0.0, 0.0, 0.0, 0.0, 0.0, 0.0, 0.0, 0.0, 0.0, 0.0, 0.0, 0.0, 0.0, 0.0, 0.0, 0.06818, 0.8325, 0.1576, 0.5978, 0.0, 0.0, 0.1576, 0.5978, 0.1563, 0.8539, 0.1563, 0.8539, 0.1563, 0.8539, 0.1563, 0.8539, 0.0, 0.0, 0.0, 0.0, 0.0, 0.0, 0.0, 0.0, 0.0, 0.0, 0.0, 0.0, 0.0, 0.0, 0.0, 0.0, 0.0, 0.0, 0.0, 0.0, 0.0, 0.0, 0.0, 0.0, 0.0, 0.0, 0.0, 0.0, 0.0, 0.0, 0.0, 0.0, 0.0, 0.0, 0.0, 0.0, 0.0, 0.0, 0.0, 0.0, 0.0, 0.0, 0.0, 0.0, 0.0, 0.0, 0.0, 0.0, 0.0, 0.0, 0.0, 0.0, 0.0, 0.0, 0.0, 0.0, 0.0, 0.0, 0.0, 0.0, 0.0, 0.0, 0.0, 0.0, 0.0, 0.0, 0.0, 0.0, 0.0, 0.0, 0.0, 0.0, 0.0, 0.0, 0.0, 0.0, 0.0, 0.0, 0.0, 0.0, 0.0, 0.0, 0.0, 0.0, 0.0, 0.0, 0.0, 0.0, 0.0, 0.0, 0.0, 0.0, 0.0, 0.0, 0.0, 0.0, 0.0, 0.0, 0.0, 0.0, 0.0, 0.0, 0.0, 0.0, 0.0, 0.0, 0.0, 0.0, 0.0, 0.0, 0.0, 0.0, 0.0, 0.0, 0.0, 0.0, 0.0, 0.0, 0.0, 0.0, 0.0, 0.0, 0.0, 0.0, 0.0, 0.0, 0.0, 0.0, 0.0, 0.0, 0.0, 0.0, 0.0, 0.0, 0.0, 0.0, 0.0, 0.0, 0.0, 0.0, 0.0, 0.0, 0.0, 0.0, 0.0, 0.0, 0.0, 0.0, 0.0, 0.0, 0.0, 0.0, 0.0, 0.0, 0.0, 0.0, 0.0, 0.0, 0.0, 0.0, 0.0, 0.0, 0.0, 0.0, 0.0, 0.0, 0.0, 0.0, 0.0, 0.0, 0.0, 0.0, 0.0, 0.0, 0.0, 0.0, 0.0, 0.0, 0.0, 0.0, 0.0, 0.0, 0.0, 0.0, 0.0, 0.0, 0.0, 0.0, 0.0, 0.0, 0.0, 0.0, 0.0, 0.0, 0.0, 0.0, 0.0, 0.0, 0.0, 0.0, 0.0, 0.0, 0.0, 0.0, 0.0, 0.0, 0.0, 0.0, 0.0, 0.0, 0.0, 0.0, 0.0, 0.0, 0.0, 0.0, 0.0, 0.0, 0.0, 0.0, 0.2971, 0.7766, 0.2281, 0.813, 0.286, 0.808, 0.3142, 0.7708, 0.03138, 0.804, 0.008284, 0.7708, 0.003906, 0.7708, 0.03212, 0.808, 0.008284, 0.7708, 0.007691, 0.7091, 0.003906, 0.7085, 0.003906, 0.7708, 0.2281, 0.813, 0.1531, 0.8474, 0.159, 0.8539, 0.286, 0.808, 0.1531, 0.8474, 0.06584, 0.8305, 0.0693, 0.8365, 0.159, 0.8539, 0.2971, 0.7177, 0.2971, 0.7766, 0.3142, 0.7708, 0.3142, 0.7085, 0.007691, 0.7091, 0.1563, 0.6007, 0.159, 0.5913, 0.003906, 0.7085, 0.06584, 0.8305, 0.03138, 0.804, 0.03212, 0.808, 0.0693, 0.8365, 0.1153, 0.8539, 0.1563, 0.8539, 0.159, 0.8539, 0.1126, 0.8539, 0.1563, 0.8539, 0.1563, 0.8539, 0.159, 0.8539, 0.159, 0.8539, 0.1153, 0.8539, 0.1153, 0.8539, 0.1126, 0.8539, 0.1126, 0.8539, 0.07883, 0.8327, 0.06818, 0.8325, 0.1126, 0.8539, 0.2399, 0.8372, 0.2488, 0.8365, 0.2488, 0.8365, 0.2399, 0.8372, 0.1131, 0.8493, 0.1126, 0.8539, 0.2488, 0.8365, 0.1153, 0.8539, 0.1153, 0.8539, 0.1153, 0.8539, 0.1153, 0.8539, 0.1563, 0.8539, 0.1153, 0.8539, 0.1153, 0.8539, 0.1563, 0.8539])
me_landeriva_001.materials.append(mat_landeriva)
me_landeriva_001.use_remesh_fix_poles = True
me_landeriva_001.use_remesh_preserve_attributes = False
me_landeriva_001.update()
me_landeriva_001.normals_split_custom_set([tuple(v) for v in zip(*[iter([1.0, 0.0, 0.0, 1.0, 0.0, 0.0, 1.0, 0.0, 0.0, 1.0, 0.0, 0.0, 0.0, 0.5866, -0.8099, 0.0, 0.5866, -0.8099, 0.0, 0.5866, -0.8099, 0.0, 0.5866, -0.8099, 0.7965, 0.0, -0.6046, 0.7965, 0.0, -0.6046, 0.7965, 0.0, -0.6046, 0.7965, 0.0, -0.6046, -0.6102, 0.0, -0.7923, -0.6102, 0.0, -0.7923, -0.6102, 0.0, -0.7923, -0.6102, 0.0, -0.7923, 0.0, 0.0, 1.0, 0.0, 0.0, 1.0, 0.0, 0.0, 1.0, 0.0, 0.0, 1.0, -0.7965, 0.0, -0.6046, -0.7965, 0.0, -0.6046, -0.7965, 0.0, -0.6046, -0.7965, 0.0, -0.6046, 0.6102, 0.0, -0.7923, 0.6102, 0.0, -0.7923, 0.6102, 0.0, -0.7923, 0.6102, 0.0, -0.7923, -1.0, 0.0, 0.0, -1.0, 0.0, 0.0, -1.0, 0.0, 0.0, -1.0, 0.0, 0.0, 0.0, 1.0, 0.0, 0.0, 1.0, 0.0, 0.0, 1.0, 0.0, 0.0, 1.0, 0.0, 0.0, 1.0, 0.0, 0.0, 1.0, 0.0, 0.0, 1.0, 0.0, 0.0, 1.0, 0.0, 0.0, 1.0, 0.0, 0.0, 1.0, 0.0, 0.0, 1.0, 4.48e-09, 0.0, 1.0, 4.48e-09, 0.0, 1.0, 4.48e-09, 0.0, 1.0, 4.48e-09, 0.0, 1.0, -2.193e-07, 0.0, 1.0, -2.193e-07, 0.0, 1.0, -2.193e-07, 0.0, 1.0, -2.193e-07, 0.0, 1.0, -1.096e-07, 0.0, 1.0, -1.096e-07, 0.0, 1.0, -1.096e-07, 0.0, 1.0, -1.096e-07, 0.0, 1.0, 0.0, 0.0, 1.0, 0.0, 0.0, 1.0, 0.0, 0.0, 1.0, 0.0, 0.0, 1.0, -3.065e-08, 0.0, 1.0, -3.065e-08, 0.0, 1.0, -3.065e-08, 0.0, 1.0, -3.065e-08, 0.0, 1.0, 0.0, 0.0, 1.0, 0.0, 0.0, 1.0, 0.0, 0.0, 1.0, 0.0, -1.0, 0.0, 0.004656, -1.0, 0.0, 0.004656, -1.0, 0.0, 0.004656, -1.0, 0.0, 0.004656, -0.7136, 0.02463, 0.7001, -0.7136, 0.02463, 0.7001, -0.7136, 0.02463, 0.7001, -0.7136, 0.02463, 0.7001, 0.7088, 0.01692, -0.7052, 0.7088, 0.01692, -0.7052, 0.7088, 0.01692, -0.7052, 0.7088, 0.01692, -0.7052, 0.0, -0.8535, -0.521, 0.0, -0.8535, -0.521, 0.0, -0.8535, -0.521, 0.0, -0.8535, -0.521, 1.0, 0.0, 0.004656, 1.0, 0.0, 0.004656, 1.0, 0.0, 0.004656, 1.0, 0.0, 0.004656, -1.0, 3.666e-06, 0.0003436, -1.0, 3.666e-06, 0.0003436, -1.0, 3.666e-06, 0.0003436, -1.0, 3.666e-06, 0.0003436, -0.7088, 0.01692, -0.7052, -0.7088, 0.01692, -0.7052, -0.7088, 0.01692, -0.7052, -0.7088, 0.01692, -0.7052, 0.7136, 0.02463, 0.7001, 0.7136, 0.02463, 0.7001, 0.7136, 0.02463, 0.7001, 0.7136, 0.02463, 0.7001, 1.0, 0.0, 0.0, 1.0, 0.0, 0.0, 1.0, 0.0, 0.0, 1.0, 0.0, 0.0, -1.0, 0.0, 0.0, -1.0, 0.0, 0.0, -1.0, 0.0, 0.0, -1.0, 0.0, 0.0, 1.0, 3.797e-06, 0.0003436, 1.0, 3.797e-06, 0.0003436, 1.0, 3.797e-06, 0.0003436, 1.0, 3.797e-06, 0.0003436, 0.0, 2.082e-07, 1.0, 0.0, 2.082e-07, 1.0, 0.0, 2.082e-07, 1.0, 0.0, 2.082e-07, 1.0, 0.0, -1.0, 0.0, 0.0, -1.0, 0.0, 0.0, -1.0, 0.0, 0.0, -1.0, 0.0, 0.0, -1.0, 0.0, 0.0, -1.0, 0.0, 0.0, -1.0, 0.0, 0.0, -1.0, 0.0, 0.0, -1.0, 0.0, 0.0, -1.0, 0.0, 0.0, -1.0, 0.0, 0.0, -1.0, 0.0, 0.0, -1.0, 0.0, 0.0, -1.0, 0.0, 0.0, 0.0, 1.0, 0.0, 0.0, 1.0, 0.0, 0.0, 1.0, 0.0, 0.0, 1.0, 0.0, 0.0, 1.0, 0.0, 0.0, 1.0, 0.0, 0.0, 1.0, 0.0, 0.0, 1.0, 0.0, 0.0, 0.0, 0.0, 0.0, 0.0, 0.0, 0.0, 0.0, 0.0, 0.0, 0.0, 0.0, 0.0, 0.0, 0.0, 0.0, 0.0, 0.0, 0.0, 0.0, 0.0, 0.0, 0.0, 0.0, 0.0, 0.0, 0.0, 0.0, 0.0, 0.0, 0.0, 0.0, 0.0, 0.0, 0.0, 0.0, 0.0, 0.0, 0.0, 0.0, 0.0, 0.0, 0.0, 0.0, 0.0, 0.0, 0.0, 0.0, -1.0, 2.742e-07, 0.0, -1.0, 2.742e-07, 0.0, -1.0, 2.742e-07, 0.0, -1.0, 2.742e-07, 0.0, -1.0, 2.742e-07, 0.0, -1.0, 2.742e-07, 0.0, -1.0, 2.742e-07, 0.0, -1.0, 2.742e-07, 0.0, -1.0, -2.527e-07, 0.0, -1.0, -2.527e-07, 0.0, -1.0, -2.527e-07, 0.0, -1.0, -2.527e-07, 0.0, -1.0, -2.527e-07, 0.0, -1.0, -2.527e-07, 0.0, -1.0, -2.527e-07, 0.0, -1.0, -2.527e-07, 0.7965, 0.0, -0.6046, 0.7965, 0.0, -0.6046, 0.7965, 0.0, -0.6046, 0.7965, 0.0, -0.6046, -0.6102, 0.0, -0.7923, -0.6102, 0.0, -0.7923, -0.6102, 0.0, -0.7923, -0.6102, 0.0, -0.7923, -0.7506, 0.0, 0.6608, -0.7506, 0.0, 0.6608, -0.7506, 0.0, 0.6608, -0.7506, 0.0, 0.6608, 0.6102, 0.0, -0.7923, 0.6102, 0.0, -0.7923, 0.6102, 0.0, -0.7923, 0.6102, 0.0, -0.7923, 1.0, 0.0, 0.0, 1.0, 0.0, 0.0, 1.0, 0.0, 0.0, 1.0, 0.0, 0.0, 0.0, 0.0, 1.0, 0.0, 0.0, 1.0, 0.0, 0.0, 1.0, 0.0, 0.0, 1.0, 0.7506, 0.0, 0.6608, 0.7506, 0.0, 0.6608, 0.7506, 0.0, 0.6608, 0.7506, 0.0, 0.6608, -0.7965, 0.0, -0.6046, -0.7965, 0.0, -0.6046, -0.7965, 0.0, -0.6046, -0.7965, 0.0, -0.6046, -1.0, 0.0, 0.0, -1.0, 0.0, 0.0, -1.0, 0.0, 0.0, -1.0, 0.0, 0.0, -0.3721, 0.0, -0.9282, -0.3721, 0.0, -0.9282, -0.3721, 0.0, -0.9282, -0.3721, 0.0, -0.9282, 0.3721, 0.0, -0.9282, 0.3721, 0.0, -0.9282, 0.3721, 0.0, -0.9282, 0.3721, 0.0, -0.9282, 0.0, 0.0, -1.0, 0.0, 0.0, -1.0, 0.0, 0.0, -1.0, 0.0, 0.0, -1.0, 0.66, 0.7513, 0.0, 0.66, 0.7513, 0.0, 0.66, 0.7513, 0.0, 0.66, 0.7513, 0.0, 0.0, 1.0, 1.389e-07, 0.0, 1.0, 1.389e-07, 0.0, 1.0, 1.389e-07, 0.0, 1.0, 1.389e-07, 0.0, 1.0, 1.389e-07, 0.0, 1.0, 1.389e-07, 0.0, 1.0, 1.389e-07, 0.0, 1.0, 1.389e-07, 0.6358, 0.7718, 0.006018, 0.6358, 0.7718, 0.006018, 0.6358, 0.7718, 0.006018, 0.0, 0.789, 0.6144, 0.0, 0.789, 0.6144, 0.0, 0.789, 0.6144, 0.0, 0.789, 0.6144, -0.5707, 0.6496, 0.5024, -0.5707, 0.6496, 0.5024, -0.5707, 0.6496, 0.5024, 0.6592, 0.7504, 0.04754, 0.6592, 0.7504, 0.04754, 0.6592, 0.7504, 0.04754, -0.6592, 0.7504, 0.04754, -0.6592, 0.7504, 0.04754, -0.6592, 0.7504, 0.04754, -0.66, 0.7513, 0.0, -0.66, 0.7513, 0.0, -0.66, 0.7513, 0.0, -0.66, 0.7513, 0.0, -0.6358, 0.7718, 0.006018, -0.6358, 0.7718, 0.006018, -0.6358, 0.7718, 0.006018, 0.5707, 0.6496, 0.5024, 0.5707, 0.6496, 0.5024, 0.5707, 0.6496, 0.5024, 0.5886, 0.0, -0.8085, 0.5886, 0.0, -0.8085, 0.5886, 0.0, -0.8085, 0.5886, 0.0, -0.8085, 1.0, 0.0, 0.0, 1.0, 0.0, 0.0, 1.0, 0.0, 0.0, 1.0, 0.0, 0.0, 0.0, 0.7801, 0.6257, 0.0, 0.7801, 0.6257, 0.0, 0.7801, 0.6257, 0.0, 0.7801, 0.6257, 0.0, -0.8221, -0.5694, -4.761e-06, -0.8054, -0.5927, 0.0, -0.8054, -0.5927, -3.099e-06, -0.822, -0.5694, 0.0, 0.0, -1.0, 0.0, 0.0, -1.0, 0.0, 0.0, -1.0, 0.0, 0.0, -1.0, 0.0, 0.0, 1.0, 0.0, 0.0, 1.0, 0.0, 0.0, 1.0, 0.0, 0.0, 1.0, -1.0, 0.0, 0.0, -1.0, 0.0, 0.0, -1.0, 0.0, 0.0, -1.0, 0.0, 0.0, 0.0, 0.7703, 0.6377, 0.0, 0.7703, 0.6377, 0.0, 0.7703, 0.6377, 0.0, 0.7703, 0.6377, 1.0, 5.706e-08, 0.0, 1.0, 5.706e-08, 0.0, 1.0, 5.706e-08, 0.0, 1.0, 5.706e-08, 0.0, 0.0, 0.579, -0.8153, 0.0, 0.579, -0.8153, 0.0, 0.579, -0.8153, 0.0, 0.579, -0.8153, 1.0, 0.0, 0.0, 1.0, 0.0, 0.0, 1.0, 0.0, 0.0, 1.0, 0.0, 0.0, 0.0, 1.0, 0.0, 0.0, 1.0, 0.0, 0.0, 1.0, 0.0, 0.0, 1.0, 0.0, 0.0, -1.0, 0.0, 0.0, -1.0, 0.0, 0.0, -1.0, 0.0, 0.0, -1.0, 0.0, -1.0, 0.0, 0.0, -1.0, 0.0, 0.0, -1.0, 0.0, 0.0, 1.0, 0.0, 0.0, 1.0, 0.0, 0.0, 1.0, 0.0, 0.0, 1.0, 0.0, 0.0, 0.0, 0.0, 1.0, 0.0, 0.0, 1.0, 0.0, 0.0, 1.0, 0.0, 0.0, 1.0, 0.0, 0.0, 1.0, 0.0, 0.0, 1.0, 0.0, 0.0, 1.0, 0.0, 0.0, 1.0, 1.0, 0.0, 0.0, 1.0, 0.0, 0.0, 1.0, 0.0, 0.0, -1.0, 6.309e-08, 0.0, -1.0, 6.309e-08, 0.0, -1.0, 6.309e-08, 0.0, -1.0, 6.309e-08, 0.0, 0.0, 1.0, 0.0, 0.0, 1.0, 0.0, 0.0, 1.0, 0.0, 0.0, 1.0, 0.0, -1.0, 4.777e-05, -4.371e-08, 0.0, 0.0, 1.0, 1.0, -4.777e-05, -4.371e-08, 0.0, 0.0, 1.0, 0.0, 0.09322, -0.9956, 0.0, 0.09322, -0.9956, 0.0, 0.09322, -0.9956, 0.0, 0.09322, -0.9956, 1.0, 6.309e-08, 0.0, 1.0, 6.309e-08, 0.0, 1.0, 6.309e-08, 0.0, 1.0, 6.309e-08, 0.0, 0.0, 0.0, 1.0, 0.0, 0.0, 1.0, 0.0, 0.0, 1.0, 0.0, 0.0, 1.0, 0.0, 0.0, 0.0, 0.0, 0.0, 0.0, 0.0, 0.0, 0.0, 0.0, 0.0, 0.0, 0.0, 0.0, 0.0, 0.0, 0.0, 0.0, 0.0, 0.0, 0.0, 0.0, 0.0, 0.0, -1.0, 0.0, 0.0, -1.0, 0.0, 0.0, -1.0, 0.0, 0.0, -1.0, 0.0, 0.0, -1.0, 5.706e-08, 0.0, -1.0, 5.706e-08, 0.0, -1.0, 5.706e-08, 0.0, -1.0, 5.706e-08, 0.0, -1.0, 0.0, 0.0, -1.0, 0.0, 0.0, -1.0, 0.0, 0.0, -1.0, 0.0, 0.0, 0.0, -1.0, 0.0, 0.0, -1.0, 0.0, 0.0, -1.0, 0.0, 0.0, -1.0, 0.0, 0.0, -1.0, 0.0, 0.0, -1.0, 0.0, 0.0, -1.0, 0.0, 0.0, -1.0, 0.0, 0.0, -1.0, 0.0, 0.0, -1.0, 0.0, 0.0, -1.0, 0.0, 0.0, -1.0, 0.0, 0.0, -1.0, 2.844e-07, 0.0, -1.0, 2.844e-07, 0.0, -1.0, 2.844e-07, 0.0, -1.0, 2.844e-07, 0.0, -1.0, -4.703e-07, 0.0, -1.0, -4.703e-07, 0.0, -1.0, -4.703e-07, 0.0, -1.0, -4.703e-07, 0.0, -1.0, 0.0, 0.0, -1.0, 0.0, 0.0, -1.0, 0.0, 0.0, -1.0, 0.0, 0.0, -1.0, 0.0, 0.0, -1.0, 0.0, 0.0, -1.0, 0.0, 0.0, -1.0, 0.0, 0.0, -1.0, 2.844e-07, 0.0, -1.0, 2.844e-07, 0.0, -1.0, 2.844e-07, 0.0, -1.0, 2.844e-07, 0.0, 0.0, -1.0, 0.0, 0.0, -1.0, 0.0, 0.0, -1.0, 0.0, 0.0, -1.0, 0.0, 0.0, -1.0, 0.0, 0.0, -1.0, 0.0, 0.0, -1.0, 0.0, 0.0, -1.0, 0.0, 0.0, -1.0, 0.0, 0.0, -1.0, 0.0, 0.0, -1.0, 0.0, 0.0, -1.0, 0.0, 0.0, -1.0, 0.0, 0.0, -1.0, 0.0, 0.0, -1.0, 0.0, 0.0, -1.0, 0.0, 0.0, -1.0, 0.0, 0.0, -1.0, 0.0, 0.0, -1.0, 0.0, 0.0, -1.0, 0.0, 0.0, -1.0, 0.0, 0.0, -1.0, -0.5886, 0.0, -0.8085, -0.5886, 0.0, -0.8085, -0.5886, 0.0, -0.8085, -0.5886, 0.0, -0.8085, 0.0, -0.5866, -0.8099, 0.0, -0.5866, -0.8099, 0.0, -0.5866, -0.8099, 0.0, -0.5866, -0.8099])] * 3)])
me_lander_maincab_002 = bpy.data.meshes.new('lander_mainCab.002')
me_lander_maincab_002.from_pydata([(-0.6645, 0.3434, -1.392), (-0.6168, 0.4088, -1.433), (-0.6676, 0.3374, -1.389), (-0.6699, 0.3297, -1.387), (-0.6708, 0.3225, -1.386), (-0.6708, 0.2007, -1.386), (-0.2766, 0.8915, -1.306), (-0.6624, 0.08734, -1.359), (-0.6575, 0.08877, -1.364), (-0.526, 0.08877, -1.479), (-0.5184, 0.08656, -1.484), (-0.5129, 0.08052, -1.484), (-0.4214, 0.1962, -1.562), (-0.4193, 0.1885, -1.562), (-0.666, 0.08341, -1.353), (-0.289, 0.8863, -1.298), (-0.2819, 0.8893, -1.3), (-0.4224, 0.8311, -1.298), (-0.4295, 0.8282, -1.3), (-0.5109, 0.07227, -1.48), (-0.19, 0.3445, -1.562), (-0.19, 0.1962, -1.562), (-0.1911, 0.3515, -1.562), (-0.1942, 0.3589, -1.562), (-0.1984, 0.3647, -1.562), (-0.2468, 0.413, -1.562), (-0.2819, 0.8893, -1.478), (-0.289, 0.8863, -1.48), (-0.4224, 0.8311, -1.48), (-0.2747, 0.8923, -1.465), (-0.2766, 0.8915, -1.473), (-0.2747, 0.8923, -1.313), (-0.4347, 0.826, -1.473), (-0.4295, 0.8282, -1.478), (-0.6125, 0.4131, -1.437), (-0.6069, 0.4163, -1.442), (-0.6016, 0.4174, -1.447), (-0.5191, 0.4174, -1.519), (-0.5133, 0.4153, -1.524), (-0.4367, 0.8252, -1.465), (-0.4367, 0.8252, -1.313), (-0.4347, 0.826, -1.306), (-0.5498, -0.1133, -1.306), (-0.5564, -0.1099, -1.303), (-0.562, -0.105, -1.302), (-0.6591, 0.007746, -1.302), (-0.6632, 0.01387, -1.303), (-0.6663, 0.02107, -1.306), (-0.6674, 0.0274, -1.31), (-0.6674, 0.07805, -1.348), (-0.4059, 0.1808, -1.562), (-0.4137, 0.1828, -1.562), (-0.2055, 0.1808, -1.562), (-0.1978, 0.1828, -1.562), (-0.544, -0.1143, -1.311), (-0.5203, -0.1127, -1.333), (-0.5156, -0.1109, -1.338), (-0.5121, -0.1069, -1.344), (-0.665, 0.1869, -1.391), (-0.6692, 0.1928, -1.388), (-0.6591, 0.1848, -1.396), (-0.5191, 0.1848, -1.519), (-0.5133, 0.1869, -1.524), (-0.4214, 0.4059, -1.562), (-0.4193, 0.4137, -1.562), (-0.4137, 0.4193, -1.562), (-0.4059, 0.4214, -1.562), (-0.267, 0.4214, -1.562), (-0.2599, 0.4203, -1.562), (-0.2525, 0.4172, -1.562), (-0.509, 0.4094, -1.527), (-0.5109, -0.1015, -1.349), (-0.1921, 0.1885, -1.562), (-0.5074, 0.4014, -1.529), (-0.5074, 0.2007, -1.529), (-0.509, 0.1928, -1.527), (0.6575, 0.08877, -1.364), (0.526, 0.08877, -1.479), (0.5184, 0.08656, -1.484), (0.6645, 0.3434, -1.392), (0.6168, 0.4088, -1.433), (0.6125, 0.4131, -1.437), (0.6069, 0.4163, -1.442), (0.6016, 0.4174, -1.447), (0.5191, 0.4174, -1.519), (0.2747, 0.8923, -1.313), (0.666, 0.08341, -1.353), (0.6624, 0.08734, -1.359), (0.4214, 0.1962, -1.562), (0.4193, 0.1885, -1.562), (0.4137, 0.1828, -1.562), (0.2819, 0.8893, -1.3), (0.2766, 0.8915, -1.306), (0.289, 0.8863, -1.298), (0.4224, 0.8311, -1.298), (0.289, 0.8863, -1.48), (0.4224, 0.8311, -1.48), (0.4295, 0.8282, -1.478), (0.4347, 0.826, -1.473), (0.5129, 0.08052, -1.484), (0.5109, 0.07227, -1.48), (0.19, 0.3445, -1.562), (0.1911, 0.3515, -1.562), (0.1942, 0.3589, -1.562), (0.1984, 0.3647, -1.562), (0.2766, 0.8915, -1.473), (0.2819, 0.8893, -1.478), (0.2747, 0.8923, -1.465), (0.4367, 0.8252, -1.465), (0.6676, 0.3374, -1.389), (0.6699, 0.3297, -1.387), (0.6708, 0.3225, -1.386), (0.4367, 0.8252, -1.313), (0.4347, 0.826, -1.306), (0.4295, 0.8282, -1.3), (0.562, -0.105, -1.302), (0.6591, 0.007746, -1.302), (0.6632, 0.01387, -1.303), (0.6663, 0.02107, -1.306), (0.6674, 0.0274, -1.31), (0.6674, 0.07805, -1.348), (0.4059, 0.1808, -1.562), (0.2055, 0.1808, -1.562), (0.1978, 0.1828, -1.562), (0.5498, -0.1133, -1.306), (0.5564, -0.1099, -1.303), (0.544, -0.1143, -1.311), (0.5203, -0.1127, -1.333), (0.6692, 0.1928, -1.388), (0.6708, 0.2007, -1.386), (0.4137, 0.4193, -1.562), (0.4059, 0.4214, -1.562), (0.267, 0.4214, -1.562), (0.2599, 0.4203, -1.562), (0.2525, 0.4172, -1.562), (0.2468, 0.413, -1.562), (0.665, 0.1869, -1.391), (0.6591, 0.1848, -1.396), (0.5191, 0.1848, -1.519), (0.5133, 0.1869, -1.524), (0.4193, 0.4137, -1.562), (0.4214, 0.4059, -1.562), (0.5121, -0.1069, -1.344), (0.5156, -0.1109, -1.338), (0.5109, -0.1015, -1.349), (0.509, 0.4094, -1.527), (0.5133, 0.4153, -1.524), (0.19, 0.1962, -1.562), (0.1921, 0.1885, -1.562), (0.5074, 0.4014, -1.529), (0.5074, 0.2007, -1.529), (0.509, 0.1928, -1.527)], [], [(0, 2, 3, 4, 5, 59, 58, 60, 61, 62, 75, 74, 73, 70, 38, 37, 36, 35, 34, 1), (103, 102, 101, 147, 148, 123, 122, 121, 90, 89, 88, 141, 140, 130, 131, 132, 133, 134, 135, 104), (23, 24, 25, 69, 68, 67, 66, 65, 64, 63, 12, 13, 51, 50, 52, 53, 72, 21, 20, 22), (119, 120, 86, 87, 76, 77, 78, 99, 100, 144, 142, 143, 127, 126, 124, 125, 115, 116, 117, 118), (42, 54, 55, 56, 57, 71, 19, 11, 10, 9, 8, 7, 14, 49, 48, 47, 46, 45, 44, 43), (139, 138, 137, 136, 128, 129, 111, 110, 109, 79, 80, 81, 82, 83, 84, 146, 145, 149, 150, 151), (29, 31, 6, 16, 15, 17, 18, 41, 40, 39, 32, 33, 28, 27, 26, 30), (113, 114, 94, 93, 91, 92, 85, 107, 105, 106, 95, 96, 97, 98, 108, 112)])
_uv = me_lander_maincab_002.uv_layers.new(name='UVMap')
_uv.uv.foreach_set('vector', [0.5989, 0.04062, 0.6009, 0.04062, 0.6031, 0.04062, 0.6051, 0.04062, 0.6378, 0.04062, 0.5619, 0.02262, 0.5641, 0.02262, 0.5663, 0.02262, 0.6162, 0.02262, 0.6183, 0.02262, 0.6205, 0.02262, 0.6227, 0.02262, 0.6766, 0.02262, 0.5347, 0.04062, 0.5369, 0.04062, 0.5391, 0.04062, 0.5685, 0.04062, 0.5704, 0.04062, 0.5726, 0.04062, 0.5745, 0.04062, 0.6135, 0.01328, 0.6114, 0.01328, 0.6094, 0.01328, 0.5696, 0.01328, 0.6884, 0.03138, 0.6862, 0.03138, 0.6841, 0.03138, 0.6302, 0.03138, 0.6281, 0.03138, 0.6259, 0.03138, 0.6238, 0.03138, 0.5675, 0.03138, 0.6814, 0.01328, 0.6792, 0.01328, 0.6771, 0.01328, 0.6398, 0.01328, 0.6379, 0.01328, 0.6357, 0.01328, 0.6338, 0.01328, 0.6154, 0.01328, 0.6135, 0.01328, 0.6154, 0.01328, 0.6338, 0.01328, 0.6357, 0.01328, 0.6379, 0.01328, 0.6398, 0.01328, 0.6771, 0.01328, 0.6792, 0.01328, 0.6814, 0.01328, 0.5675, 0.03138, 0.6238, 0.03138, 0.6259, 0.03138, 0.6281, 0.03138, 0.6302, 0.03138, 0.6841, 0.03138, 0.6862, 0.03138, 0.6884, 0.03138, 0.5696, 0.01328, 0.6094, 0.01328, 0.6114, 0.01328, 0.4878, 0.02238, 0.6887, 0.008037, 0.6908, 0.008037, 0.6929, 0.008037, 0.6949, 0.008037, 0.7418, 0.008037, 0.7443, 0.008037, 0.7465, 0.008037, 0.7491, 0.008037, 0.555, 0.02238, 0.553, 0.02238, 0.5508, 0.02238, 0.5489, 0.02238, 0.5402, 0.02238, 0.5382, 0.02238, 0.536, 0.02238, 0.534, 0.02238, 0.4941, 0.02238, 0.4921, 0.02238, 0.4898, 0.02238, 0.5382, 0.02238, 0.5402, 0.02238, 0.5489, 0.02238, 0.5508, 0.02238, 0.553, 0.02238, 0.555, 0.02238, 0.7491, 0.008037, 0.7465, 0.008037, 0.7443, 0.008037, 0.7418, 0.008037, 0.6949, 0.008037, 0.6929, 0.008037, 0.6908, 0.008037, 0.6887, 0.008037, 0.4878, 0.02238, 0.4898, 0.02238, 0.4921, 0.02238, 0.4941, 0.02238, 0.534, 0.02238, 0.536, 0.02238, 0.6183, 0.02262, 0.6162, 0.02262, 0.5663, 0.02262, 0.5641, 0.02262, 0.5619, 0.02262, 0.6378, 0.04062, 0.6051, 0.04062, 0.6031, 0.04062, 0.6009, 0.04062, 0.5989, 0.04062, 0.5745, 0.04062, 0.5726, 0.04062, 0.5704, 0.04062, 0.5685, 0.04062, 0.5391, 0.04062, 0.5369, 0.04062, 0.5347, 0.04062, 0.6766, 0.02262, 0.6227, 0.02262, 0.6205, 0.02262, 0.5234, 0.01386, 0.5641, 0.01386, 0.4721, 0.03129, 0.4743, 0.03129, 0.4764, 0.03129, 0.5152, 0.03129, 0.5173, 0.03129, 0.5195, 0.03129, 0.5216, 0.03129, 0.5623, 0.03129, 0.4739, 0.01386, 0.4761, 0.01386, 0.4782, 0.01386, 0.517, 0.01386, 0.5191, 0.01386, 0.5213, 0.01386, 0.5195, 0.03129, 0.5173, 0.03129, 0.5152, 0.03129, 0.4764, 0.03129, 0.4743, 0.03129, 0.4721, 0.03129, 0.5641, 0.01386, 0.5234, 0.01386, 0.5213, 0.01386, 0.5191, 0.01386, 0.517, 0.01386, 0.4782, 0.01386, 0.4761, 0.01386, 0.4739, 0.01386, 0.5623, 0.03129, 0.5216, 0.03129])
_uv.active_render = True
_uv = me_lander_maincab_002.uv_layers.new(name='UVMap2')
_uv.uv.foreach_set('vector', [0.2056, 0.2452, 0.2218, 0.2452, 0.2401, 0.2452, 0.2564, 0.2452, 0.5263, 0.2452, 0.5446, 0.2452, 0.5459, 0.3899, 0.5637, 0.3899, 0.9757, 0.3899, 0.9935, 0.3899, 0.02197, 0.4382, 0.04029, 0.4382, 0.4853, 0.4382, 0.5036, 0.4382, 0.5217, 0.4382, 0.03976, 0.9207, 0.2825, 0.9207, 0.2983, 0.9207, 0.3162, 0.9207, 0.3322, 0.9207, 0.3839, 0.2413, 0.3662, 0.2413, 0.3504, 0.2413, 0.02166, 0.2413, 0.003906, 0.2413, 0.02166, 0.5347, 0.03942, 0.5347, 0.4839, 0.5347, 0.5016, 0.5347, 0.02166, 0.2934, 0.03942, 0.2934, 0.5044, 0.2934, 0.5222, 0.2934, 0.5399, 0.2934, 0.5616, 0.2934, 0.8698, 0.2934, 0.8856, 0.2934, 0.9033, 0.2934, 0.9191, 0.2934, 0.3998, 0.2413, 0.3839, 0.1004, 0.3998, 0.1004, 0.5514, 0.1004, 0.5969, 0.003906, 0.6146, 0.003906, 0.6304, 0.003906, 0.9386, 0.003906, 0.9564, 0.003906, 0.02166, 0.3417, 0.03942, 0.3417, 0.5044, 0.3417, 0.5222, 0.3417, 0.003907, 0.6312, 0.02166, 0.6312, 0.4661, 0.6312, 0.4839, 0.6312, 0.003906, 0.1004, 0.02166, 0.1004, 0.3504, 0.1004, 0.3662, 0.1004, 0.1791, 0.04825, 0.03863, 0.04825, 0.02184, 0.04825, 0.5711, 0.1004, 0.5875, 0.1004, 0.9746, 0.1004, 0.003907, 0.1487, 0.02209, 0.1487, 0.04335, 0.1487, 0.5254, 0.1487, 0.5421, 0.1487, 0.3811, 0.776, 0.3974, 0.776, 0.4691, 0.776, 0.4854, 0.776, 0.5772, 0.04826, 0.5605, 0.04826, 0.2306, 0.04825, 0.2141, 0.04825, 0.1957, 0.04825, 0.3811, 0.7277, 0.3974, 0.7277, 0.4691, 0.7277, 0.4854, 0.7277, 0.5034, 0.7277, 0.02058, 0.3899, 0.5026, 0.3899, 0.5239, 0.3899, 0.02209, 0.6795, 0.04271, 0.6795, 0.4298, 0.6795, 0.4462, 0.6795, 0.4642, 0.6795, 0.0207, 0.05216, 0.1612, 0.05216, 0.1778, 0.05216, 0.1961, 0.05216, 0.2126, 0.05216, 0.5426, 0.05216, 0.5592, 0.05216, 0.5217, 0.4865, 0.5434, 0.4382, 0.9554, 0.4382, 0.9732, 0.4382, 0.003906, 0.8725, 0.02223, 0.8725, 0.2921, 0.8725, 0.3085, 0.8725, 0.3267, 0.8725, 0.003906, 0.583, 0.2056, 0.583, 0.2216, 0.583, 0.2395, 0.583, 0.2553, 0.583, 0.498, 0.583, 0.003906, 0.4865, 0.02197, 0.4865, 0.04029, 0.4865, 0.4853, 0.4865, 0.5036, 0.4865, 0.9352, 0.193, 0.5995, 0.193, 0.5817, 0.193, 0.5639, 0.193, 0.3594, 0.8686, 0.03942, 0.8686, 0.02166, 0.8686, 0.003906, 0.8686, 0.9265, 0.2413, 0.5908, 0.2413, 0.573, 0.2413, 0.5553, 0.2413, 0.3594, 0.8203, 0.03942, 0.8203, 0.02166, 0.8203, 0.003906, 0.8203, 0.5663, 0.2895, 0.9171, 0.386, 0.8994, 0.386, 0.5794, 0.386, 0.5616, 0.386, 0.97, 0.09651, 0.9523, 0.09651, 0.6165, 0.09651, 0.5988, 0.09651, 0.3772, 0.7721, 0.3594, 0.7721, 0.03942, 0.7721, 0.02166, 0.7721, 0.9375, 0.2895, 0.9198, 0.2895, 0.584, 0.2895])
me_lander_maincab_002.materials.append(mat_material_001)
me_lander_maincab_002.use_remesh_fix_poles = True
me_lander_maincab_002.use_remesh_preserve_attributes = False
me_lander_maincab_002.update()
me_lander_maincab_002.normals_split_custom_set([tuple(v) for v in zip(*[iter([0.6964, 0.0564, 0.7155, 0.6207, -0.1068, 0.7767, 0.64, -0.1125, 0.7601, 0.6554, -0.07634, 0.7514, 0.6759, -0.1224, 0.7267, 0.7691, -0.1831, 0.6124, 0.8251, -0.07019, 0.5606, 0.7529, -3.198e-07, 0.6582, 0.7492, 0.03598, 0.6614, 0.7719, 0.1889, 0.6071, 0.6838, 0.2465, 0.6868, 0.652, 0.1265, 0.7476, 0.6281, 0.1224, 0.7684, 0.5022, 0.1831, 0.8451, 0.4433, 0.07019, 0.8936, 0.5497, -2.831e-07, 0.8353, 0.5945, -0.01326, 0.804, 0.5691, -0.04742, 0.8209, 0.5808, -0.07145, 0.8109, 0.6137, -0.05698, 0.7875, 0.06873, 0.09479, 0.9931, -0.01842, -0.1156, 0.9931, -1.472e-07, -0.07892, 0.9969, 0.03378, -0.1261, 0.9914, 0.183, -0.183, 0.9659, 0.25, -0.067, 0.9659, 0.1305, 0.0, 0.9914, 0.1261, 0.03378, 0.9914, 0.183, 0.183, 0.9659, 0.06699, 0.25, 0.9659, -1.385e-07, 0.1305, 0.9914, -0.03378, 0.1261, 0.9914, -0.183, 0.183, 0.9659, -0.25, 0.067, 0.9659, -0.1305, 0.0, 0.9914, -0.07789, -0.01241, 0.9969, -0.1082, -0.04481, 0.9931, -0.09478, -0.06874, 0.9931, -0.05577, -0.05577, 0.9969, -0.04633, -0.06389, 0.9969, -0.06874, 0.09478, 0.9931, 0.04633, -0.06389, 0.9969, 0.05577, -0.05577, 0.9969, 0.09479, -0.06873, 0.9931, 0.1082, -0.0448, 0.9931, 0.07789, -0.0124, 0.9969, 0.1305, 5.901e-06, 0.9914, 0.25, 0.067, 0.9659, 0.183, 0.183, 0.9659, 0.03377, 0.1261, 0.9914, -5.8e-06, 0.1305, 0.9914, -0.06698, 0.25, 0.9659, -0.183, 0.183, 0.9659, -0.1261, 0.03377, 0.9914, -0.1305, -5.89e-06, 0.9914, -0.25, -0.067, 0.9659, -0.183, -0.183, 0.9659, -0.03377, -0.1261, 0.9914, 2.966e-06, -0.07892, 0.9969, 0.01842, -0.1156, 0.9931, -0.5696, 0.5632, 0.5987, -0.5687, 0.4049, 0.716, -0.5316, 0.3585, 0.7674, -0.4811, 0.3961, 0.7821, -0.4941, 0.4682, 0.7326, -0.4624, 0.4883, 0.7401, -0.2424, 0.5454, 0.8024, -0.303, 0.7173, 0.6274, -0.5396, 0.6007, 0.59, -0.5689, 0.5725, 0.5905, -0.592, 0.6061, 0.5312, -0.6366, 0.5727, 0.5165, -0.6373, 0.5155, 0.5728, -0.6478, 0.4955, 0.5786, -0.701, 0.4616, 0.5436, -0.7024, 0.4139, 0.5791, -0.6455, 0.4228, 0.6361, -0.6288, 0.4222, 0.6529, -0.6431, 0.3738, 0.6683, -0.6169, 0.3676, 0.6959, 0.4219, 0.5587, 0.714, 0.6478, 0.4955, 0.5787, 0.6374, 0.5154, 0.5728, 0.6366, 0.5727, 0.5165, 0.592, 0.6061, 0.5312, 0.5689, 0.5725, 0.5905, 0.5396, 0.6007, 0.59, 0.303, 0.7173, 0.6274, 0.2424, 0.5455, 0.8023, 0.4625, 0.4883, 0.7401, 0.4941, 0.4682, 0.7326, 0.4811, 0.3961, 0.7821, 0.5316, 0.3585, 0.7674, 0.5686, 0.4049, 0.716, 0.5829, 0.4143, 0.699, 0.6169, 0.3676, 0.696, 0.6432, 0.3738, 0.6683, 0.6288, 0.4221, 0.653, 0.6455, 0.4228, 0.6361, 0.7024, 0.4139, 0.5791, -0.4433, -0.07019, 0.8936, -0.7491, 0.03609, 0.6614, -0.7529, -6.419e-06, 0.6582, -0.8251, -0.07019, 0.5606, -0.7691, -0.1831, 0.6124, -0.6759, -0.1224, 0.7267, -0.6554, -0.07634, 0.7514, -0.64, -0.1125, 0.7601, -0.6207, -0.1068, 0.7767, -0.6213, -0.06422, 0.7809, -0.6138, -0.05701, 0.7874, -0.5808, -0.07145, 0.8109, -0.5691, -0.04741, 0.8209, -0.5945, -0.01324, 0.804, -0.5497, -6.016e-06, 0.8353, -0.4433, 0.07019, 0.8936, -0.5022, 0.1831, 0.8451, -0.6281, 0.1223, 0.7685, -0.652, 0.1265, 0.7476, -0.6838, 0.2466, 0.6868, 0.3482, -0.9289, -0.1261, 0.3482, -0.9289, 0.1261, 0.2006, -0.9624, 0.183, 0.1387, -0.9881, 0.06699, 0.2588, -0.9659, 7.277e-08, 0.263, -0.9642, -0.03378, 0.2006, -0.9624, -0.183, 0.3077, -0.918, -0.25, 0.3794, -0.916, -0.1305, 0.4106, -0.903, -0.1261, 0.5387, -0.8224, -0.183, 0.6006, -0.7967, -0.06699, 0.5, -0.866, -1.429e-07, 0.4959, -0.8677, 0.03378, 0.5387, -0.8224, 0.183, 0.4315, -0.8668, 0.25, -0.5387, -0.8224, 0.183, -0.2006, -0.9624, -0.183, -0.263, -0.9642, -0.03409, -0.2588, -0.9659, 1.944e-05, -0.1387, -0.9881, 0.06699, -0.2006, -0.9624, 0.183, -0.3481, -0.929, 0.126, -0.3794, -0.916, 0.1305, -0.4315, -0.8668, 0.25, -0.5387, -0.8224, 0.183, -0.4959, -0.8677, 0.03376, -0.5, -0.866, 2.823e-05, -0.6006, -0.7967, -0.06695, -0.5387, -0.8224, -0.183, -0.4111, -0.9029, -0.126, -0.3794, -0.916, -0.1305])] * 3)])
me_collider = bpy.data.meshes.new('collider')
me_collider.from_pydata([(-0.4507, -0.4538, -0.2885), (-0.4507, -0.4538, -0.1346), (-0.4507, -0.3459, -0.1346), (-0.4507, -0.3459, -0.2885), (0.4507, -0.3459, -0.2885), (0.4507, -0.3459, -0.1346), (0.4507, -0.4538, -0.1346), (0.4507, -0.4538, -0.2885)], [(0, 1), (1, 2), (2, 3), (3, 4), (4, 5), (5, 6), (6, 7), (7, 0), (6, 1), (5, 2), (7, 4), (3, 0)], [])
me_collider.use_remesh_fix_poles = True
me_collider.use_remesh_preserve_attributes = False
me_collider.update()

# ---- objects
ob_light = bpy.data.objects.new('Light', light_light)
ob_camera = bpy.data.objects.new('Camera', cam_camera)
ob_shellcollider = bpy.data.objects.new('shellCollider', me_landeriva_001)
ob_freeiva = bpy.data.objects.new('FreeIva', None)
ob_collider = bpy.data.objects.new('collider', None)
ob_hatchcbm = bpy.data.objects.new('HatchCBM', None)
ob_doorhatch = bpy.data.objects.new('doorHatch', None)
ob_depthmask = bpy.data.objects.new('depthMask', me_lander_maincab_002)
ob_mesh_collider = bpy.data.objects.new('mesh:collider', me_collider)

# ---- transforms, parenting, visibility, modifiers, constraints
ob_light.location = (4.076, 1.005, 5.904)
ob_light.rotation_euler = (0.6503, 0.05522, 1.866)
ob_light.lock_rotations_4d = False
ob_light.empty_display_type = 'ARROWS'
ob_light.color = (0.0, 0.0, 0.0, 0.0)
ob_light.lineart.crease_threshold = 0.0
ob_camera.location = (7.359, -6.926, 4.958)
ob_camera.rotation_euler = (1.109, 0.0, 0.8149)
ob_camera.lock_rotations_4d = False
ob_camera.empty_display_type = 'ARROWS'
ob_camera.color = (0.0, 0.0, 0.0, 0.0)
ob_camera.display_type = 'WIRE'
ob_camera.lineart.crease_threshold = 0.0
ob_shellcollider.parent = ob_freeiva
ob_shellcollider.location = (0.0, 0.0, 0.0)
ob_shellcollider.rotation_mode = 'QUATERNION'
ob_shellcollider.rotation_quaternion = (1.0, 0.0, 0.0, 0.0)
ob_freeiva.location = (0.0, 0.0, 0.0)
ob_collider.parent = ob_freeiva
ob_collider.location = (0.0, 0.0, 0.0)
ob_collider.rotation_euler = (1.571, -0.0, 3.142)
ob_collider.scale = (1.0, 1.0, 1.0)
ob_collider.empty_display_type = 'ARROWS'
ob_collider.empty_display_size = 0.3
ob_collider.instance_type = 'COLLECTION'
ob_hatchcbm.location = (0.0, 0.0, 0.8597)
ob_hatchcbm.rotation_mode = 'QUATERNION'
ob_hatchcbm.rotation_quaternion = (4.371e-08, -1.0, 0.0, 0.0)
ob_doorhatch.location = (0.0, 0.753, 0.097)
ob_doorhatch.rotation_mode = 'QUATERNION'
ob_doorhatch.rotation_quaternion = (0.7071, 0.7071, 0.0, 0.0)
ob_depthmask.parent = ob_freeiva
ob_depthmask.location = (0.0, 0.0, 0.0)
ob_depthmask.rotation_mode = 'QUATERNION'
ob_depthmask.rotation_quaternion = (0.0, 0.0, 0.7071, 0.7071)
ob_depthmask.scale = (1.0, 1.0, 1.0)
ob_mesh_collider.location = (0.0, 0.0, 0.0)
ob_collider.instance_collection = col_collider_collider

# ---- collection membership
col_collection.objects.link(ob_light)
col_collection.objects.link(ob_camera)
col_collection.objects.link(ob_shellcollider)
col_collection.objects.link(ob_freeiva)
col_collection.objects.link(ob_collider)
col_collection.objects.link(ob_hatchcbm)
col_collection.objects.link(ob_doorhatch)
col_collection.objects.link(ob_depthmask)
col_collider_collider.objects.link(ob_mesh_collider)

# ---- scene / render settings (as saved in the file)
scene.camera = ob_camera
scene.frame_start = 1; scene.frame_end = 250; scene.frame_set(1)
scene.render.engine = 'BLENDER_EEVEE_NEXT'
scene.cycles.sampling_pattern = 'TABULATED_SOBOL'
scene.cycles.use_light_tree = False
scene.view_settings.view_transform = 'Filmic'
bpy.context.view_layer.update()
